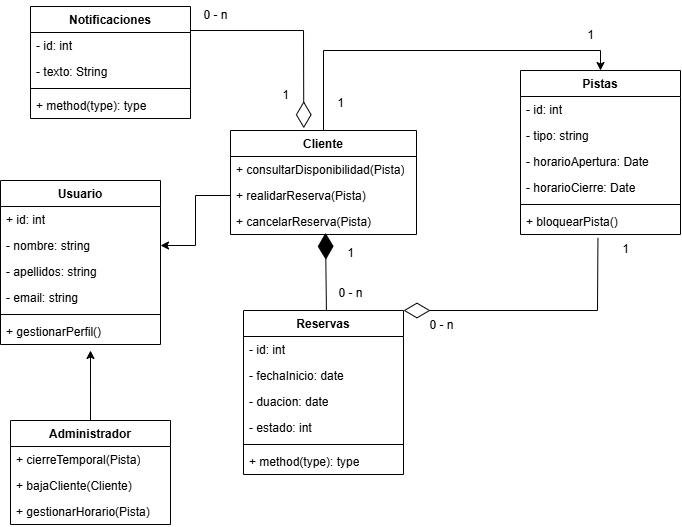

The diagram above was exported from draw.io. Its source (the exported page's mxGraphModel, read from the mxfile embedded in the PNG):
<mxGraphModel dx="876" dy="1670" grid="1" gridSize="10" guides="1" tooltips="1" connect="1" arrows="1" fold="1" page="1" pageScale="1" pageWidth="827" pageHeight="1169" math="0" shadow="0">
  <root>
    <mxCell id="0" />
    <mxCell id="1" parent="0" />
    <mxCell id="lCCNAU_oOXx7qH9l5CWL-1" value="Usuario" style="swimlane;fontStyle=1;align=center;verticalAlign=top;childLayout=stackLayout;horizontal=1;startSize=26;horizontalStack=0;resizeParent=1;resizeParentMax=0;resizeLast=0;collapsible=1;marginBottom=0;whiteSpace=wrap;html=1;" vertex="1" parent="1">
      <mxGeometry x="30" y="150" width="160" height="164" as="geometry" />
    </mxCell>
    <mxCell id="lCCNAU_oOXx7qH9l5CWL-2" value="+ id: int&lt;div&gt;&lt;br&gt;&lt;/div&gt;" style="text;strokeColor=none;fillColor=none;align=left;verticalAlign=top;spacingLeft=4;spacingRight=4;overflow=hidden;rotatable=0;points=[[0,0.5],[1,0.5]];portConstraint=eastwest;whiteSpace=wrap;html=1;" vertex="1" parent="lCCNAU_oOXx7qH9l5CWL-1">
      <mxGeometry y="26" width="160" height="26" as="geometry" />
    </mxCell>
    <mxCell id="lCCNAU_oOXx7qH9l5CWL-7" value="- nombre: string" style="text;strokeColor=none;fillColor=none;align=left;verticalAlign=top;spacingLeft=4;spacingRight=4;overflow=hidden;rotatable=0;points=[[0,0.5],[1,0.5]];portConstraint=eastwest;whiteSpace=wrap;html=1;" vertex="1" parent="lCCNAU_oOXx7qH9l5CWL-1">
      <mxGeometry y="52" width="160" height="26" as="geometry" />
    </mxCell>
    <mxCell id="lCCNAU_oOXx7qH9l5CWL-6" value="- apellidos: string" style="text;strokeColor=none;fillColor=none;align=left;verticalAlign=top;spacingLeft=4;spacingRight=4;overflow=hidden;rotatable=0;points=[[0,0.5],[1,0.5]];portConstraint=eastwest;whiteSpace=wrap;html=1;" vertex="1" parent="lCCNAU_oOXx7qH9l5CWL-1">
      <mxGeometry y="78" width="160" height="26" as="geometry" />
    </mxCell>
    <mxCell id="lCCNAU_oOXx7qH9l5CWL-9" value="- email: string" style="text;strokeColor=none;fillColor=none;align=left;verticalAlign=top;spacingLeft=4;spacingRight=4;overflow=hidden;rotatable=0;points=[[0,0.5],[1,0.5]];portConstraint=eastwest;whiteSpace=wrap;html=1;" vertex="1" parent="lCCNAU_oOXx7qH9l5CWL-1">
      <mxGeometry y="104" width="160" height="26" as="geometry" />
    </mxCell>
    <mxCell id="lCCNAU_oOXx7qH9l5CWL-3" value="" style="line;strokeWidth=1;fillColor=none;align=left;verticalAlign=middle;spacingTop=-1;spacingLeft=3;spacingRight=3;rotatable=0;labelPosition=right;points=[];portConstraint=eastwest;strokeColor=inherit;" vertex="1" parent="lCCNAU_oOXx7qH9l5CWL-1">
      <mxGeometry y="130" width="160" height="8" as="geometry" />
    </mxCell>
    <mxCell id="lCCNAU_oOXx7qH9l5CWL-4" value="+ gestionarPerfil()" style="text;strokeColor=none;fillColor=none;align=left;verticalAlign=top;spacingLeft=4;spacingRight=4;overflow=hidden;rotatable=0;points=[[0,0.5],[1,0.5]];portConstraint=eastwest;whiteSpace=wrap;html=1;" vertex="1" parent="lCCNAU_oOXx7qH9l5CWL-1">
      <mxGeometry y="138" width="160" height="26" as="geometry" />
    </mxCell>
    <mxCell id="lCCNAU_oOXx7qH9l5CWL-51" value="" style="edgeStyle=orthogonalEdgeStyle;rounded=0;orthogonalLoop=1;jettySize=auto;html=1;" edge="1" parent="1" source="lCCNAU_oOXx7qH9l5CWL-10">
      <mxGeometry relative="1" as="geometry">
        <mxPoint x="120" y="320" as="targetPoint" />
      </mxGeometry>
    </mxCell>
    <mxCell id="lCCNAU_oOXx7qH9l5CWL-10" value="Administrador" style="swimlane;fontStyle=1;align=center;verticalAlign=top;childLayout=stackLayout;horizontal=1;startSize=26;horizontalStack=0;resizeParent=1;resizeParentMax=0;resizeLast=0;collapsible=1;marginBottom=0;whiteSpace=wrap;html=1;" vertex="1" parent="1">
      <mxGeometry x="40" y="390" width="160" height="104" as="geometry" />
    </mxCell>
    <mxCell id="lCCNAU_oOXx7qH9l5CWL-13" value="+ cierreTemporal(Pista)" style="text;strokeColor=none;fillColor=none;align=left;verticalAlign=top;spacingLeft=4;spacingRight=4;overflow=hidden;rotatable=0;points=[[0,0.5],[1,0.5]];portConstraint=eastwest;whiteSpace=wrap;html=1;" vertex="1" parent="lCCNAU_oOXx7qH9l5CWL-10">
      <mxGeometry y="26" width="160" height="26" as="geometry" />
    </mxCell>
    <mxCell id="lCCNAU_oOXx7qH9l5CWL-21" value="+ bajaCliente(Cliente)" style="text;strokeColor=none;fillColor=none;align=left;verticalAlign=top;spacingLeft=4;spacingRight=4;overflow=hidden;rotatable=0;points=[[0,0.5],[1,0.5]];portConstraint=eastwest;whiteSpace=wrap;html=1;" vertex="1" parent="lCCNAU_oOXx7qH9l5CWL-10">
      <mxGeometry y="52" width="160" height="26" as="geometry" />
    </mxCell>
    <mxCell id="lCCNAU_oOXx7qH9l5CWL-20" value="+ gestionarHorario(Pista)" style="text;strokeColor=none;fillColor=none;align=left;verticalAlign=top;spacingLeft=4;spacingRight=4;overflow=hidden;rotatable=0;points=[[0,0.5],[1,0.5]];portConstraint=eastwest;whiteSpace=wrap;html=1;" vertex="1" parent="lCCNAU_oOXx7qH9l5CWL-10">
      <mxGeometry y="78" width="160" height="26" as="geometry" />
    </mxCell>
    <mxCell id="lCCNAU_oOXx7qH9l5CWL-52" style="edgeStyle=orthogonalEdgeStyle;rounded=0;orthogonalLoop=1;jettySize=auto;html=1;exitX=0.5;exitY=0;exitDx=0;exitDy=0;entryX=0.5;entryY=0;entryDx=0;entryDy=0;" edge="1" parent="1" source="lCCNAU_oOXx7qH9l5CWL-14" target="lCCNAU_oOXx7qH9l5CWL-26">
      <mxGeometry relative="1" as="geometry" />
    </mxCell>
    <mxCell id="lCCNAU_oOXx7qH9l5CWL-14" value="Cliente" style="swimlane;fontStyle=1;align=center;verticalAlign=top;childLayout=stackLayout;horizontal=1;startSize=26;horizontalStack=0;resizeParent=1;resizeParentMax=0;resizeLast=0;collapsible=1;marginBottom=0;whiteSpace=wrap;html=1;" vertex="1" parent="1">
      <mxGeometry x="260" y="100" width="186" height="104" as="geometry" />
    </mxCell>
    <mxCell id="lCCNAU_oOXx7qH9l5CWL-17" value="+ consultarDisponibilidad(Pista)" style="text;strokeColor=none;fillColor=none;align=left;verticalAlign=top;spacingLeft=4;spacingRight=4;overflow=hidden;rotatable=0;points=[[0,0.5],[1,0.5]];portConstraint=eastwest;whiteSpace=wrap;html=1;" vertex="1" parent="lCCNAU_oOXx7qH9l5CWL-14">
      <mxGeometry y="26" width="186" height="26" as="geometry" />
    </mxCell>
    <mxCell id="lCCNAU_oOXx7qH9l5CWL-19" value="+ realidarReserva(Pista)" style="text;strokeColor=none;fillColor=none;align=left;verticalAlign=top;spacingLeft=4;spacingRight=4;overflow=hidden;rotatable=0;points=[[0,0.5],[1,0.5]];portConstraint=eastwest;whiteSpace=wrap;html=1;" vertex="1" parent="lCCNAU_oOXx7qH9l5CWL-14">
      <mxGeometry y="52" width="186" height="26" as="geometry" />
    </mxCell>
    <mxCell id="lCCNAU_oOXx7qH9l5CWL-18" value="+ cancelarReserva(Pista)" style="text;strokeColor=none;fillColor=none;align=left;verticalAlign=top;spacingLeft=4;spacingRight=4;overflow=hidden;rotatable=0;points=[[0,0.5],[1,0.5]];portConstraint=eastwest;whiteSpace=wrap;html=1;" vertex="1" parent="lCCNAU_oOXx7qH9l5CWL-14">
      <mxGeometry y="78" width="186" height="26" as="geometry" />
    </mxCell>
    <mxCell id="lCCNAU_oOXx7qH9l5CWL-26" value="Pistas" style="swimlane;fontStyle=1;align=center;verticalAlign=top;childLayout=stackLayout;horizontal=1;startSize=26;horizontalStack=0;resizeParent=1;resizeParentMax=0;resizeLast=0;collapsible=1;marginBottom=0;whiteSpace=wrap;html=1;" vertex="1" parent="1">
      <mxGeometry x="550" y="40" width="160" height="164" as="geometry" />
    </mxCell>
    <mxCell id="lCCNAU_oOXx7qH9l5CWL-33" value="- id: int" style="text;strokeColor=none;fillColor=none;align=left;verticalAlign=top;spacingLeft=4;spacingRight=4;overflow=hidden;rotatable=0;points=[[0,0.5],[1,0.5]];portConstraint=eastwest;whiteSpace=wrap;html=1;" vertex="1" parent="lCCNAU_oOXx7qH9l5CWL-26">
      <mxGeometry y="26" width="160" height="26" as="geometry" />
    </mxCell>
    <mxCell id="lCCNAU_oOXx7qH9l5CWL-27" value="- tipo: string" style="text;strokeColor=none;fillColor=none;align=left;verticalAlign=top;spacingLeft=4;spacingRight=4;overflow=hidden;rotatable=0;points=[[0,0.5],[1,0.5]];portConstraint=eastwest;whiteSpace=wrap;html=1;" vertex="1" parent="lCCNAU_oOXx7qH9l5CWL-26">
      <mxGeometry y="52" width="160" height="26" as="geometry" />
    </mxCell>
    <mxCell id="lCCNAU_oOXx7qH9l5CWL-31" value="- horarioApertura: Date" style="text;strokeColor=none;fillColor=none;align=left;verticalAlign=top;spacingLeft=4;spacingRight=4;overflow=hidden;rotatable=0;points=[[0,0.5],[1,0.5]];portConstraint=eastwest;whiteSpace=wrap;html=1;" vertex="1" parent="lCCNAU_oOXx7qH9l5CWL-26">
      <mxGeometry y="78" width="160" height="26" as="geometry" />
    </mxCell>
    <mxCell id="lCCNAU_oOXx7qH9l5CWL-30" value="- horarioCierre: Date" style="text;strokeColor=none;fillColor=none;align=left;verticalAlign=top;spacingLeft=4;spacingRight=4;overflow=hidden;rotatable=0;points=[[0,0.5],[1,0.5]];portConstraint=eastwest;whiteSpace=wrap;html=1;" vertex="1" parent="lCCNAU_oOXx7qH9l5CWL-26">
      <mxGeometry y="104" width="160" height="26" as="geometry" />
    </mxCell>
    <mxCell id="lCCNAU_oOXx7qH9l5CWL-28" value="" style="line;strokeWidth=1;fillColor=none;align=left;verticalAlign=middle;spacingTop=-1;spacingLeft=3;spacingRight=3;rotatable=0;labelPosition=right;points=[];portConstraint=eastwest;strokeColor=inherit;" vertex="1" parent="lCCNAU_oOXx7qH9l5CWL-26">
      <mxGeometry y="130" width="160" height="8" as="geometry" />
    </mxCell>
    <mxCell id="lCCNAU_oOXx7qH9l5CWL-29" value="+ bloquearPista()" style="text;strokeColor=none;fillColor=none;align=left;verticalAlign=top;spacingLeft=4;spacingRight=4;overflow=hidden;rotatable=0;points=[[0,0.5],[1,0.5]];portConstraint=eastwest;whiteSpace=wrap;html=1;" vertex="1" parent="lCCNAU_oOXx7qH9l5CWL-26">
      <mxGeometry y="138" width="160" height="26" as="geometry" />
    </mxCell>
    <mxCell id="lCCNAU_oOXx7qH9l5CWL-34" value="Reservas" style="swimlane;fontStyle=1;align=center;verticalAlign=top;childLayout=stackLayout;horizontal=1;startSize=26;horizontalStack=0;resizeParent=1;resizeParentMax=0;resizeLast=0;collapsible=1;marginBottom=0;whiteSpace=wrap;html=1;" vertex="1" parent="1">
      <mxGeometry x="273" y="280" width="160" height="164" as="geometry" />
    </mxCell>
    <mxCell id="lCCNAU_oOXx7qH9l5CWL-41" value="- id: int" style="text;strokeColor=none;fillColor=none;align=left;verticalAlign=top;spacingLeft=4;spacingRight=4;overflow=hidden;rotatable=0;points=[[0,0.5],[1,0.5]];portConstraint=eastwest;whiteSpace=wrap;html=1;" vertex="1" parent="lCCNAU_oOXx7qH9l5CWL-34">
      <mxGeometry y="26" width="160" height="26" as="geometry" />
    </mxCell>
    <mxCell id="lCCNAU_oOXx7qH9l5CWL-35" value="- fechaInicio: date" style="text;strokeColor=none;fillColor=none;align=left;verticalAlign=top;spacingLeft=4;spacingRight=4;overflow=hidden;rotatable=0;points=[[0,0.5],[1,0.5]];portConstraint=eastwest;whiteSpace=wrap;html=1;" vertex="1" parent="lCCNAU_oOXx7qH9l5CWL-34">
      <mxGeometry y="52" width="160" height="26" as="geometry" />
    </mxCell>
    <mxCell id="lCCNAU_oOXx7qH9l5CWL-38" value="- duacion: date" style="text;strokeColor=none;fillColor=none;align=left;verticalAlign=top;spacingLeft=4;spacingRight=4;overflow=hidden;rotatable=0;points=[[0,0.5],[1,0.5]];portConstraint=eastwest;whiteSpace=wrap;html=1;" vertex="1" parent="lCCNAU_oOXx7qH9l5CWL-34">
      <mxGeometry y="78" width="160" height="26" as="geometry" />
    </mxCell>
    <mxCell id="lCCNAU_oOXx7qH9l5CWL-40" value="- estado: int" style="text;strokeColor=none;fillColor=none;align=left;verticalAlign=top;spacingLeft=4;spacingRight=4;overflow=hidden;rotatable=0;points=[[0,0.5],[1,0.5]];portConstraint=eastwest;whiteSpace=wrap;html=1;" vertex="1" parent="lCCNAU_oOXx7qH9l5CWL-34">
      <mxGeometry y="104" width="160" height="26" as="geometry" />
    </mxCell>
    <mxCell id="lCCNAU_oOXx7qH9l5CWL-36" value="" style="line;strokeWidth=1;fillColor=none;align=left;verticalAlign=middle;spacingTop=-1;spacingLeft=3;spacingRight=3;rotatable=0;labelPosition=right;points=[];portConstraint=eastwest;strokeColor=inherit;" vertex="1" parent="lCCNAU_oOXx7qH9l5CWL-34">
      <mxGeometry y="130" width="160" height="8" as="geometry" />
    </mxCell>
    <mxCell id="lCCNAU_oOXx7qH9l5CWL-37" value="+ method(type): type" style="text;strokeColor=none;fillColor=none;align=left;verticalAlign=top;spacingLeft=4;spacingRight=4;overflow=hidden;rotatable=0;points=[[0,0.5],[1,0.5]];portConstraint=eastwest;whiteSpace=wrap;html=1;" vertex="1" parent="lCCNAU_oOXx7qH9l5CWL-34">
      <mxGeometry y="138" width="160" height="26" as="geometry" />
    </mxCell>
    <mxCell id="lCCNAU_oOXx7qH9l5CWL-43" value="Notificaciones" style="swimlane;fontStyle=1;align=center;verticalAlign=top;childLayout=stackLayout;horizontal=1;startSize=26;horizontalStack=0;resizeParent=1;resizeParentMax=0;resizeLast=0;collapsible=1;marginBottom=0;whiteSpace=wrap;html=1;" vertex="1" parent="1">
      <mxGeometry x="60" y="-24" width="160" height="112" as="geometry" />
    </mxCell>
    <mxCell id="lCCNAU_oOXx7qH9l5CWL-44" value="- id: int&amp;nbsp;" style="text;strokeColor=none;fillColor=none;align=left;verticalAlign=top;spacingLeft=4;spacingRight=4;overflow=hidden;rotatable=0;points=[[0,0.5],[1,0.5]];portConstraint=eastwest;whiteSpace=wrap;html=1;" vertex="1" parent="lCCNAU_oOXx7qH9l5CWL-43">
      <mxGeometry y="26" width="160" height="26" as="geometry" />
    </mxCell>
    <mxCell id="lCCNAU_oOXx7qH9l5CWL-48" value="- texto: String" style="text;strokeColor=none;fillColor=none;align=left;verticalAlign=top;spacingLeft=4;spacingRight=4;overflow=hidden;rotatable=0;points=[[0,0.5],[1,0.5]];portConstraint=eastwest;whiteSpace=wrap;html=1;" vertex="1" parent="lCCNAU_oOXx7qH9l5CWL-43">
      <mxGeometry y="52" width="160" height="26" as="geometry" />
    </mxCell>
    <mxCell id="lCCNAU_oOXx7qH9l5CWL-45" value="" style="line;strokeWidth=1;fillColor=none;align=left;verticalAlign=middle;spacingTop=-1;spacingLeft=3;spacingRight=3;rotatable=0;labelPosition=right;points=[];portConstraint=eastwest;strokeColor=inherit;" vertex="1" parent="lCCNAU_oOXx7qH9l5CWL-43">
      <mxGeometry y="78" width="160" height="8" as="geometry" />
    </mxCell>
    <mxCell id="lCCNAU_oOXx7qH9l5CWL-46" value="+ method(type): type" style="text;strokeColor=none;fillColor=none;align=left;verticalAlign=top;spacingLeft=4;spacingRight=4;overflow=hidden;rotatable=0;points=[[0,0.5],[1,0.5]];portConstraint=eastwest;whiteSpace=wrap;html=1;" vertex="1" parent="lCCNAU_oOXx7qH9l5CWL-43">
      <mxGeometry y="86" width="160" height="26" as="geometry" />
    </mxCell>
    <mxCell id="lCCNAU_oOXx7qH9l5CWL-50" style="edgeStyle=orthogonalEdgeStyle;rounded=0;orthogonalLoop=1;jettySize=auto;html=1;exitX=0;exitY=0.5;exitDx=0;exitDy=0;entryX=1;entryY=0.5;entryDx=0;entryDy=0;" edge="1" parent="1" source="lCCNAU_oOXx7qH9l5CWL-19" target="lCCNAU_oOXx7qH9l5CWL-7">
      <mxGeometry relative="1" as="geometry" />
    </mxCell>
    <mxCell id="lCCNAU_oOXx7qH9l5CWL-53" value="1" style="text;html=1;align=center;verticalAlign=middle;resizable=0;points=[];autosize=1;strokeColor=none;fillColor=none;" vertex="1" parent="1">
      <mxGeometry x="355" y="58" width="30" height="30" as="geometry" />
    </mxCell>
    <mxCell id="lCCNAU_oOXx7qH9l5CWL-54" value="1" style="text;html=1;align=center;verticalAlign=middle;resizable=0;points=[];autosize=1;strokeColor=none;fillColor=none;" vertex="1" parent="1">
      <mxGeometry x="605" y="-10" width="30" height="30" as="geometry" />
    </mxCell>
    <mxCell id="lCCNAU_oOXx7qH9l5CWL-56" value="" style="endArrow=diamondThin;endFill=0;endSize=24;html=1;rounded=0;entryX=0.394;entryY=-0.022;entryDx=0;entryDy=0;entryPerimeter=0;" edge="1" parent="1" target="lCCNAU_oOXx7qH9l5CWL-14">
      <mxGeometry width="160" relative="1" as="geometry">
        <mxPoint x="220" as="sourcePoint" />
        <mxPoint x="380" as="targetPoint" />
        <Array as="points">
          <mxPoint x="333" />
        </Array>
      </mxGeometry>
    </mxCell>
    <mxCell id="lCCNAU_oOXx7qH9l5CWL-57" value="" style="endArrow=diamondThin;endFill=1;endSize=24;html=1;rounded=0;exitX=0.5;exitY=0;exitDx=0;exitDy=0;entryX=0.495;entryY=0.936;entryDx=0;entryDy=0;entryPerimeter=0;" edge="1" parent="1">
      <mxGeometry width="160" relative="1" as="geometry">
        <mxPoint x="355.93" y="280" as="sourcePoint" />
        <mxPoint x="354.99999999999994" y="202.336" as="targetPoint" />
      </mxGeometry>
    </mxCell>
    <mxCell id="AfYt02v0d1F5T16-JP9L-1" value="0 - n" style="text;html=1;align=center;verticalAlign=middle;resizable=0;points=[];autosize=1;strokeColor=none;fillColor=none;" vertex="1" parent="1">
      <mxGeometry x="355" y="248" width="50" height="30" as="geometry" />
    </mxCell>
    <mxCell id="AfYt02v0d1F5T16-JP9L-2" value="1" style="text;html=1;align=center;verticalAlign=middle;resizable=0;points=[];autosize=1;strokeColor=none;fillColor=none;" vertex="1" parent="1">
      <mxGeometry x="365" y="208" width="30" height="30" as="geometry" />
    </mxCell>
    <mxCell id="AfYt02v0d1F5T16-JP9L-3" value="0 - n" style="text;html=1;align=center;verticalAlign=middle;resizable=0;points=[];autosize=1;strokeColor=none;fillColor=none;" vertex="1" parent="1">
      <mxGeometry x="220" y="-30" width="50" height="30" as="geometry" />
    </mxCell>
    <mxCell id="AfYt02v0d1F5T16-JP9L-4" value="1" style="text;html=1;align=center;verticalAlign=middle;resizable=0;points=[];autosize=1;strokeColor=none;fillColor=none;" vertex="1" parent="1">
      <mxGeometry x="300" y="50" width="30" height="30" as="geometry" />
    </mxCell>
    <mxCell id="AfYt02v0d1F5T16-JP9L-7" value="0 - n" style="text;html=1;align=center;verticalAlign=middle;resizable=0;points=[];autosize=1;strokeColor=none;fillColor=none;" vertex="1" parent="1">
      <mxGeometry x="446" y="280" width="50" height="30" as="geometry" />
    </mxCell>
    <mxCell id="AfYt02v0d1F5T16-JP9L-8" value="1" style="text;html=1;align=center;verticalAlign=middle;resizable=0;points=[];autosize=1;strokeColor=none;fillColor=none;" vertex="1" parent="1">
      <mxGeometry x="640" y="204" width="30" height="30" as="geometry" />
    </mxCell>
    <mxCell id="AfYt02v0d1F5T16-JP9L-9" value="" style="endArrow=diamondThin;endFill=0;endSize=24;html=1;rounded=0;exitX=0.484;exitY=1.131;exitDx=0;exitDy=0;exitPerimeter=0;entryX=1;entryY=0;entryDx=0;entryDy=0;" edge="1" parent="1" source="lCCNAU_oOXx7qH9l5CWL-29" target="lCCNAU_oOXx7qH9l5CWL-34">
      <mxGeometry width="160" relative="1" as="geometry">
        <mxPoint x="600" y="240" as="sourcePoint" />
        <mxPoint x="760" y="240" as="targetPoint" />
        <Array as="points">
          <mxPoint x="627" y="280" />
        </Array>
      </mxGeometry>
    </mxCell>
  </root>
</mxGraphModel>